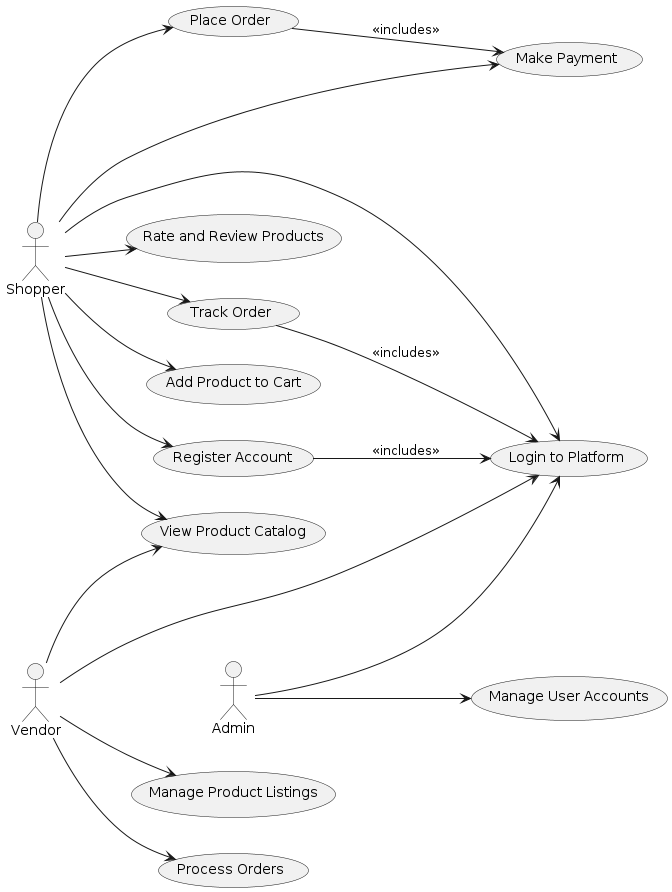

The diagram above was rendered by PlantUML. Its source (embedded in the PNG):
@startuml
left to right direction
actor Shopper
actor Vendor
actor Admin

usecase "Register Account" as UC1
usecase "Login to Platform" as UC2
usecase "View Product Catalog" as UC3
usecase "Add Product to Cart" as UC4
usecase "Place Order" as UC5
usecase "Make Payment" as UC6
usecase "Track Order" as UC7
usecase "Rate and Review Products" as UC8
usecase "Manage Product Listings" as UC9
usecase "Process Orders" as UC10
usecase "Manage User Accounts" as UC11

Shopper --> UC1
Shopper --> UC2
Shopper --> UC3
Shopper --> UC4
Shopper --> UC5
Shopper --> UC6
Shopper --> UC7
Shopper --> UC8

Vendor --> UC2
Vendor --> UC3
Vendor --> UC9
Vendor --> UC10

Admin --> UC2
Admin --> UC11

UC1 --> UC2 : <<includes>>
UC5 --> UC6 : <<includes>>
UC7 --> UC2 : <<includes>>
@enduml